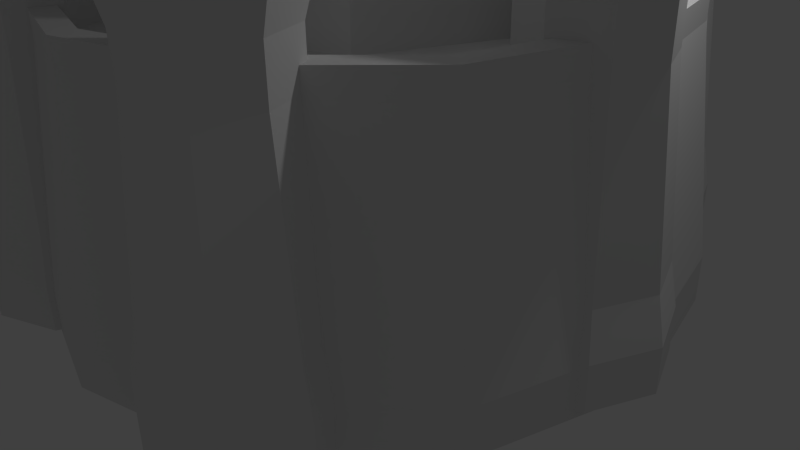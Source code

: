 # Source: Citadel2.blend  (saved by Blender 2.73.0; exported with 4.5.12 LTS)
import bpy
from mathutils import Matrix  # noqa: F401  (used for matrix-valued properties, if any)

bpy.ops.wm.read_factory_settings(use_empty=True)
scene = bpy.context.scene
scene.name = 'Scene'

# ---- collections
col_collection_1 = bpy.data.collections.new('Collection 1'); scene.collection.children.link(col_collection_1)

# ---- materials (node trees are filled in below, after node groups)
mat_material = bpy.data.materials.new('Material')
mat_material.alpha_threshold = 0.0
mat_material.use_transparent_shadow = False
mat_material.roughness = 0.5
mat_material.line_color = (0.0, 0.0, 0.0, 1.0)

# ---- material node trees

# ---- world
world_world = bpy.data.worlds.new('World'); scene.world = world_world
world_world.color = (0.05088, 0.05088, 0.05088)
world_world.use_sun_shadow = False
world_world.sun_shadow_jitter_overblur = 0.0
world_world.cycles.sampling_method = 'MANUAL'
world_world.cycles.sample_map_resolution = 256

# ---- cameras
cam_camera = bpy.data.cameras.new('Camera')
cam_camera.clip_end = 100.0
cam_camera.lens = 35.0
cam_camera.sensor_width = 32.0
cam_camera.sensor_height = 18.0
cam_camera.ortho_scale = 7.314
cam_camera.dof.focus_distance = 0.0
cam_camera.dof.aperture_fstop = 128.0

# ---- lights
light_lamp = bpy.data.lights.new('Lamp', 'POINT')
light_lamp.transmission_factor = 0.0
light_lamp.cutoff_distance = 30.0
light_lamp.energy = 100.0
light_lamp.shadow_buffer_clip_start = 1.001
light_lamp.shadow_soft_size = 0.1
light_lamp.shadow_maximum_resolution = 0.006
light_lamp.use_absolute_resolution = True
light_lamp.cycles.use_multiple_importance_sampling = False

# ---- meshes
me_cube = bpy.data.meshes.new('Cube')
me_cube.from_pydata([(-2.939e-08, 3.959, -0.03278), (-1.979, 3.429, -0.03278), (-3.429, 1.979, -0.03278), (-3.959, 2.593e-07, -0.03278), (-3.429, -1.979, -0.03278), (-1.979, -3.429, -0.03278), (-6.272e-07, -3.959, -0.03278), (1.979, -3.429, -0.03278), (3.429, -1.979, -0.03278), (3.959, -1.408e-06, -0.03278), (3.429, 1.979, -0.03278), (1.979, 3.429, -0.03278), (-2.939e-08, 3.959, 0.5328), (-1.979, 3.429, 0.5328), (-3.429, 1.979, 0.5328), (-3.959, 2.593e-07, 0.5328), (-3.429, -1.979, 0.5328), (-1.979, -3.429, 0.5328), (-6.272e-07, -3.959, 0.5328), (1.979, -3.429, 0.5328), (3.429, -1.979, 0.5328), (3.959, -1.408e-06, 0.5328), (3.429, 1.979, 0.5328), (1.979, 3.429, 0.5328), (-2.645e-08, 3.636, 3.215), (-1.818, 3.148, 3.215), (-3.148, 1.818, 3.215), (-3.636, 2.035e-07, 3.215), (-3.148, -1.818, 3.215), (-1.818, -3.148, 3.215), (-5.754e-07, -3.636, 3.215), (1.818, -3.148, 3.215), (3.148, -1.818, 3.215), (3.636, -1.328e-06, 3.215), (3.148, 1.818, 3.215), (1.818, 3.148, 3.215), (3.611, 0.5, 4.193), (3.826, -0.01945, 4.193), (3.611, -0.5389, 4.193), (3.091, -0.7541, 4.193), (2.572, -0.5389, 4.193), (2.357, -0.01945, 4.193), (2.572, 0.5, 4.193), (3.091, 0.7152, 4.193), (3.611, 0.5, 4.561), (3.826, -0.01945, 4.561), (3.611, -0.5389, 4.561), (3.091, -0.7541, 4.561), (2.572, -0.5389, 4.561), (2.357, -0.01945, 4.561), (2.572, 0.5, 4.561), (3.091, 0.7152, 4.561), (3.668, 0.5578, 4.561), (3.907, -0.01945, 4.561), (3.668, -0.5967, 4.561), (3.091, -0.8357, 4.561), (2.514, -0.5967, 4.561), (2.275, -0.01945, 4.561), (2.514, 0.5578, 4.561), (3.091, 0.7968, 4.561), (3.733, 0.6219, 4.346), (3.998, -0.01945, 4.346), (3.733, -0.6608, 4.346), (3.091, -0.9264, 4.346), (2.45, -0.6608, 4.346), (2.184, -0.01945, 4.346), (2.45, 0.6219, 4.346), (3.091, 0.8875, 4.346), (3.626, 0.515, 3.811), (3.847, -0.01945, 3.811), (3.626, -0.5539, 3.811), (3.091, -0.7753, 3.811), (2.557, -0.5539, 3.811), (2.335, -0.01945, 3.811), (2.557, 0.515, 3.811), (3.091, 0.7364, 3.811), (3.626, 0.515, 3.275), (3.847, -0.01945, 3.275), (3.626, -0.5539, 3.275), (3.091, -0.7753, 3.275), (2.557, -0.5539, 3.275), (2.335, -0.01945, 3.275), (2.557, 0.515, 3.275), (3.091, 0.7364, 3.275), (3.626, 0.515, 3.275), (3.847, -0.01945, 3.275), (3.626, -0.5539, 3.275), (3.091, -0.7753, 3.275), (2.557, -0.5539, 3.275), (2.335, -0.01945, 3.275), (2.557, 0.515, 3.275), (3.091, 0.7364, 3.275), (3.759, 0.6486, 1.133), (4.036, -0.01945, 1.133), (3.759, -0.6875, 1.133), (3.091, -0.9642, 1.133), (2.423, -0.6875, 1.133), (2.146, -0.01945, 1.133), (2.423, 0.6486, 1.133), (3.091, 0.9253, 1.133), (3.833, 0.7228, 0.5973), (4.141, -0.01945, 0.5973), (3.833, -0.7617, 0.5973), (3.091, -1.069, 0.5973), (2.349, -0.7617, 0.5973), (2.041, -0.01945, 0.5973), (2.349, 0.7228, 0.5973), (3.091, 1.03, 0.5973), (3.833, 0.7228, 0.06171), (4.141, -0.01945, 0.06171), (3.833, -0.7617, 0.06171), (3.091, -1.069, 0.06171), (2.349, -0.7617, 0.06171), (2.041, -0.01945, 0.06171), (2.349, 0.7228, 0.06171), (3.091, 1.03, 0.06171), (0.02841, 2.749, 1.034), (-1.929, 1.938, 1.034), (-2.739, -0.01899, 1.034), (-1.929, -1.976, 1.034), (0.02841, -2.787, 1.034), (1.985, -1.976, 1.034), (2.796, -0.01899, 1.034), (1.985, 1.938, 1.034), (0.02841, 2.472, 2.264), (-1.733, 1.742, 2.264), (-2.463, -0.01899, 2.264), (-1.733, -1.78, 2.264), (0.02841, -2.51, 2.264), (1.79, -1.78, 2.264), (2.519, -0.01899, 2.264), (1.79, 1.742, 2.264), (0.02841, 1.974, 4.724), (-1.381, 1.39, 4.724), (-1.964, -0.01899, 4.724), (-1.381, -1.428, 4.724), (0.02841, -2.012, 4.724), (1.437, -1.428, 4.724), (2.021, -0.01899, 4.724), (1.437, 1.39, 4.724), (0.02841, 1.974, 4.724), (-1.381, 1.39, 4.724), (-1.964, -0.01899, 4.724), (-1.381, -1.428, 4.724), (0.02841, -2.012, 4.724), (1.437, -1.428, 4.724), (2.021, -0.01899, 4.724), (1.437, 1.39, 4.724), (0.02841, 1.974, 5.34), (-1.381, 1.39, 5.34), (-1.964, -0.01899, 5.34), (-1.381, -1.428, 5.34), (0.02841, -2.012, 5.34), (1.437, -1.428, 5.34), (2.021, -0.01899, 5.34), (1.437, 1.39, 5.34), (0.02841, 2.372, 5.955), (-1.662, 1.672, 5.955), (-2.363, -0.01899, 5.955), (-1.662, -1.71, 5.955), (0.02841, -2.41, 5.955), (1.719, -1.71, 5.955), (2.42, -0.01899, 5.955), (1.719, 1.672, 5.955), (0.02841, 2.133, 6.201), (-1.493, 1.503, 6.201), (-2.124, -0.01899, 6.201), (-1.493, -1.541, 6.201), (0.02841, -2.171, 6.201), (1.55, -1.541, 6.201), (2.181, -0.01899, 6.201), (1.55, 1.503, 6.201), (0.02841, 1.918, 6.201), (-1.341, 1.351, 6.201), (-1.909, -0.01899, 6.201), (-1.341, -1.389, 6.201), (0.02841, -1.956, 6.201), (1.398, -1.389, 6.201), (1.965, -0.01899, 6.201), (1.398, 1.351, 6.201), (0.02841, 1.918, 5.779), (-1.341, 1.351, 5.779), (-1.909, -0.01899, 5.779), (-1.341, -1.389, 5.779), (0.02841, -1.956, 5.779), (1.398, -1.389, 5.779), (1.965, -0.01899, 5.779), (1.398, 1.351, 5.779), (2.252, 3.554, 4.193), (2.467, 3.034, 4.193), (2.252, 2.515, 4.193), (1.733, 2.3, 4.193), (1.213, 2.515, 4.193), (0.998, 3.034, 4.193), (1.213, 3.554, 4.193), (1.733, 3.769, 4.193), (2.252, 3.554, 4.561), (2.467, 3.034, 4.561), (2.252, 2.515, 4.561), (1.733, 2.3, 4.561), (1.213, 2.515, 4.561), (0.998, 3.034, 4.561), (1.213, 3.554, 4.561), (1.733, 3.769, 4.561), (2.31, 3.612, 4.561), (2.549, 3.034, 4.561), (2.31, 2.457, 4.561), (1.733, 2.218, 4.561), (1.156, 2.457, 4.561), (0.9164, 3.034, 4.561), (1.156, 3.612, 4.561), (1.733, 3.851, 4.561), (2.374, 3.676, 4.346), (2.64, 3.034, 4.346), (2.374, 2.393, 4.346), (1.733, 2.127, 4.346), (1.091, 2.393, 4.346), (0.8257, 3.034, 4.346), (1.091, 3.676, 4.346), (1.733, 3.941, 4.346), (2.267, 3.569, 3.811), (2.489, 3.034, 3.811), (2.267, 2.5, 3.811), (1.733, 2.279, 3.811), (1.198, 2.5, 3.811), (0.9769, 3.034, 3.811), (1.198, 3.569, 3.811), (1.733, 3.79, 3.811), (2.267, 3.569, 3.275), (2.489, 3.034, 3.275), (2.267, 2.5, 3.275), (1.733, 2.279, 3.275), (1.198, 2.5, 3.275), (0.9769, 3.034, 3.275), (1.198, 3.569, 3.275), (1.733, 3.79, 3.275), (2.267, 3.569, 3.275), (2.489, 3.034, 3.275), (2.267, 2.5, 3.275), (1.733, 2.279, 3.275), (1.198, 2.5, 3.275), (0.9769, 3.034, 3.275), (1.198, 3.569, 3.275), (1.733, 3.79, 3.275), (2.401, 3.703, 1.133), (2.677, 3.034, 1.133), (2.401, 2.366, 1.133), (1.733, 2.09, 1.133), (1.065, 2.366, 1.133), (0.7879, 3.034, 1.133), (1.065, 3.703, 1.133), (1.733, 3.979, 1.133), (2.475, 3.777, 0.5973), (2.782, 3.034, 0.5973), (2.475, 2.292, 0.5973), (1.733, 1.985, 0.5973), (0.9904, 2.292, 0.5973), (0.683, 3.034, 0.5973), (0.9904, 3.777, 0.5973), (1.733, 4.084, 0.5973), (2.475, 3.777, 0.06171), (2.782, 3.034, 0.06171), (2.475, 2.292, 0.06171), (1.733, 1.985, 0.06171), (0.9904, 2.292, 0.06171), (0.683, 3.034, 0.06171), (0.9904, 3.777, 0.06171), (1.733, 4.084, 0.06171), (-1.223, 3.564, 4.193), (-1.008, 3.045, 4.193), (-1.223, 2.525, 4.193), (-1.742, 2.31, 4.193), (-2.262, 2.525, 4.193), (-2.477, 3.045, 4.193), (-2.262, 3.564, 4.193), (-1.742, 3.78, 4.193), (-1.223, 3.564, 4.561), (-1.008, 3.045, 4.561), (-1.223, 2.525, 4.561), (-1.742, 2.31, 4.561), (-2.262, 2.525, 4.561), (-2.477, 3.045, 4.561), (-2.262, 3.564, 4.561), (-1.742, 3.78, 4.561), (-1.165, 3.622, 4.561), (-0.9261, 3.045, 4.561), (-1.165, 2.468, 4.561), (-1.742, 2.229, 4.561), (-2.32, 2.468, 4.561), (-2.559, 3.045, 4.561), (-2.32, 3.622, 4.561), (-1.742, 3.861, 4.561), (-1.101, 3.686, 4.346), (-0.8354, 3.045, 4.346), (-1.101, 2.404, 4.346), (-1.742, 2.138, 4.346), (-2.384, 2.404, 4.346), (-2.649, 3.045, 4.346), (-2.384, 3.686, 4.346), (-1.742, 3.952, 4.346), (-1.208, 3.579, 3.811), (-0.9866, 3.045, 3.811), (-1.208, 2.511, 3.811), (-1.742, 2.289, 3.811), (-2.277, 2.511, 3.811), (-2.498, 3.045, 3.811), (-2.277, 3.579, 3.811), (-1.742, 3.801, 3.811), (-1.208, 3.579, 3.275), (-0.9866, 3.045, 3.275), (-1.208, 2.511, 3.275), (-1.742, 2.289, 3.275), (-2.277, 2.511, 3.275), (-2.498, 3.045, 3.275), (-2.277, 3.579, 3.275), (-1.742, 3.801, 3.275), (-1.208, 3.579, 3.275), (-0.9866, 3.045, 3.275), (-1.208, 2.511, 3.275), (-1.742, 2.289, 3.275), (-2.277, 2.511, 3.275), (-2.498, 3.045, 3.275), (-2.277, 3.579, 3.275), (-1.742, 3.801, 3.275), (-1.074, 3.713, 1.133), (-0.7976, 3.045, 1.133), (-1.074, 2.377, 1.133), (-1.742, 2.1, 1.133), (-2.41, 2.377, 1.133), (-2.687, 3.045, 1.133), (-2.41, 3.713, 1.133), (-1.742, 3.99, 1.133), (-1.0, 3.787, 0.5973), (-0.6927, 3.045, 0.5973), (-1.0, 2.303, 0.5973), (-1.742, 1.995, 0.5973), (-2.485, 2.303, 0.5973), (-2.792, 3.045, 0.5973), (-2.485, 3.787, 0.5973), (-1.742, 4.095, 0.5973), (-1.0, 3.787, 0.06171), (-0.6927, 3.045, 0.06171), (-1.0, 2.303, 0.06171), (-1.742, 1.995, 0.06171), (-2.485, 2.303, 0.06171), (-2.792, 3.045, 0.06171), (-2.485, 3.787, 0.06171), (-1.742, 4.095, 0.06171), (-2.95, 0.5106, 4.193), (-2.735, -0.008922, 4.193), (-2.95, -0.5284, 4.193), (-3.469, -0.7436, 4.193), (-3.989, -0.5284, 4.193), (-4.204, -0.008922, 4.193), (-3.989, 0.5106, 4.193), (-3.469, 0.7257, 4.193), (-2.95, 0.5106, 4.561), (-2.735, -0.008922, 4.561), (-2.95, -0.5284, 4.561), (-3.469, -0.7436, 4.561), (-3.989, -0.5284, 4.561), (-4.204, -0.008922, 4.561), (-3.989, 0.5106, 4.561), (-3.469, 0.7257, 4.561), (-2.892, 0.5683, 4.561), (-2.653, -0.008922, 4.561), (-2.892, -0.5861, 4.561), (-3.469, -0.8252, 4.561), (-4.047, -0.5861, 4.561), (-4.286, -0.008922, 4.561), (-4.047, 0.5683, 4.561), (-3.469, 0.8074, 4.561), (-2.828, 0.6324, 4.346), (-2.562, -0.008922, 4.346), (-2.828, -0.6503, 4.346), (-3.469, -0.9159, 4.346), (-4.111, -0.6503, 4.346), (-4.376, -0.008922, 4.346), (-4.111, 0.6324, 4.346), (-3.469, 0.8981, 4.346), (-2.935, 0.5255, 3.811), (-2.714, -0.008922, 3.811), (-2.935, -0.5434, 3.811), (-3.469, -0.7647, 3.811), (-4.004, -0.5434, 3.811), (-4.225, -0.008922, 3.811), (-4.004, 0.5255, 3.811), (-3.469, 0.7469, 3.811), (-2.935, 0.5255, 3.275), (-2.714, -0.008922, 3.275), (-2.935, -0.5434, 3.275), (-3.469, -0.7647, 3.275), (-4.004, -0.5434, 3.275), (-4.225, -0.008922, 3.275), (-4.004, 0.5255, 3.275), (-3.469, 0.7469, 3.275), (-2.935, 0.5255, 3.275), (-2.714, -0.008922, 3.275), (-2.935, -0.5434, 3.275), (-3.469, -0.7647, 3.275), (-4.004, -0.5434, 3.275), (-4.225, -0.008922, 3.275), (-4.004, 0.5255, 3.275), (-3.469, 0.7469, 3.275), (-2.801, 0.6591, 1.133), (-2.525, -0.008922, 1.133), (-2.801, -0.677, 1.133), (-3.469, -0.9537, 1.133), (-4.138, -0.677, 1.133), (-4.414, -0.008922, 1.133), (-4.138, 0.6591, 1.133), (-3.469, 0.9359, 1.133), (-2.727, 0.7334, 0.5973), (-2.42, -0.008922, 0.5973), (-2.727, -0.7512, 0.5973), (-3.469, -1.059, 0.5973), (-4.212, -0.7512, 0.5973), (-4.519, -0.008922, 0.5973), (-4.212, 0.7334, 0.5973), (-3.469, 1.041, 0.5973), (-2.727, 0.7334, 0.06171), (-2.42, -0.008922, 0.06171), (-2.727, -0.7512, 0.06171), (-3.469, -1.059, 0.06171), (-4.212, -0.7512, 0.06171), (-4.519, -0.008922, 0.06171), (-4.212, 0.7334, 0.06171), (-3.469, 1.041, 0.06171), (-1.265, -2.491, 4.193), (-1.05, -3.01, 4.193), (-1.265, -3.53, 4.193), (-1.785, -3.745, 4.193), (-2.304, -3.53, 4.193), (-2.519, -3.01, 4.193), (-2.304, -2.491, 4.193), (-1.785, -2.276, 4.193), (-1.265, -2.491, 4.561), (-1.05, -3.01, 4.561), (-1.265, -3.53, 4.561), (-1.785, -3.745, 4.561), (-2.304, -3.53, 4.561), (-2.519, -3.01, 4.561), (-2.304, -2.491, 4.561), (-1.785, -2.276, 4.561), (-1.207, -2.433, 4.561), (-0.9683, -3.01, 4.561), (-1.207, -3.587, 4.561), (-1.785, -3.826, 4.561), (-2.362, -3.587, 4.561), (-2.601, -3.01, 4.561), (-2.362, -2.433, 4.561), (-1.785, -2.194, 4.561), (-1.143, -2.369, 4.346), (-0.8776, -3.01, 4.346), (-1.143, -3.652, 4.346), (-1.785, -3.917, 4.346), (-2.426, -3.652, 4.346), (-2.692, -3.01, 4.346), (-2.426, -2.369, 4.346), (-1.785, -2.103, 4.346), (-1.25, -2.476, 3.811), (-1.029, -3.01, 3.811), (-1.25, -3.545, 3.811), (-1.785, -3.766, 3.811), (-2.319, -3.545, 3.811), (-2.54, -3.01, 3.811), (-2.319, -2.476, 3.811), (-1.785, -2.254, 3.811), (-1.25, -2.476, 3.275), (-1.029, -3.01, 3.275), (-1.25, -3.545, 3.275), (-1.785, -3.766, 3.275), (-2.319, -3.545, 3.275), (-2.54, -3.01, 3.275), (-2.319, -2.476, 3.275), (-1.785, -2.254, 3.275), (-1.25, -2.476, 3.275), (-1.029, -3.01, 3.275), (-1.25, -3.545, 3.275), (-1.785, -3.766, 3.275), (-2.319, -3.545, 3.275), (-2.54, -3.01, 3.275), (-2.319, -2.476, 3.275), (-1.785, -2.254, 3.275), (-1.116, -2.342, 1.133), (-0.8398, -3.01, 1.133), (-1.116, -3.678, 1.133), (-1.785, -3.955, 1.133), (-2.453, -3.678, 1.133), (-2.729, -3.01, 1.133), (-2.453, -2.342, 1.133), (-1.785, -2.065, 1.133), (-1.042, -2.268, 0.5973), (-0.7348, -3.01, 0.5973), (-1.042, -3.752, 0.5973), (-1.785, -4.06, 0.5973), (-2.527, -3.752, 0.5973), (-2.834, -3.01, 0.5973), (-2.527, -2.268, 0.5973), (-1.785, -1.96, 0.5973), (-1.042, -2.268, 0.06171), (-0.7348, -3.01, 0.06171), (-1.042, -3.752, 0.06171), (-1.785, -4.06, 0.06171), (-2.527, -3.752, 0.06171), (-2.834, -3.01, 0.06171), (-2.527, -2.268, 0.06171), (-1.785, -1.96, 0.06171), (2.221, -2.575, 4.193), (2.436, -3.094, 4.193), (2.221, -3.614, 4.193), (1.701, -3.829, 4.193), (1.182, -3.614, 4.193), (0.9665, -3.094, 4.193), (1.182, -2.575, 4.193), (1.701, -2.36, 4.193), (2.221, -2.575, 4.561), (2.436, -3.094, 4.561), (2.221, -3.614, 4.561), (1.701, -3.829, 4.561), (1.182, -3.614, 4.561), (0.9665, -3.094, 4.561), (1.182, -2.575, 4.561), (1.701, -2.36, 4.561), (2.278, -2.517, 4.561), (2.517, -3.094, 4.561), (2.278, -3.672, 4.561), (1.701, -3.911, 4.561), (1.124, -3.672, 4.561), (0.8848, -3.094, 4.561), (1.124, -2.517, 4.561), (1.701, -2.278, 4.561), (2.342, -2.453, 4.346), (2.608, -3.094, 4.346), (2.342, -3.736, 4.346), (1.701, -4.001, 4.346), (1.06, -3.736, 4.346), (0.7941, -3.094, 4.346), (1.06, -2.453, 4.346), (1.701, -2.187, 4.346), (2.236, -2.56, 3.811), (2.457, -3.094, 3.811), (2.236, -3.629, 3.811), (1.701, -3.85, 3.811), (1.167, -3.629, 3.811), (0.9453, -3.094, 3.811), (1.167, -2.56, 3.811), (1.701, -2.339, 3.811), (2.236, -2.56, 3.275), (2.457, -3.094, 3.275), (2.236, -3.629, 3.275), (1.701, -3.85, 3.275), (1.167, -3.629, 3.275), (0.9453, -3.094, 3.275), (1.167, -2.56, 3.275), (1.701, -2.339, 3.275), (2.236, -2.56, 3.275), (2.457, -3.094, 3.275), (2.236, -3.629, 3.275), (1.701, -3.85, 3.275), (1.167, -3.629, 3.275), (0.9453, -3.094, 3.275), (1.167, -2.56, 3.275), (1.701, -2.339, 3.275), (2.369, -2.426, 1.133), (2.646, -3.094, 1.133), (2.369, -3.762, 1.133), (1.701, -4.039, 1.133), (1.033, -3.762, 1.133), (0.7563, -3.094, 1.133), (1.033, -2.426, 1.133), (1.701, -2.15, 1.133), (2.443, -2.352, 0.5973), (2.751, -3.094, 0.5973), (2.443, -3.837, 0.5973), (1.701, -4.144, 0.5973), (0.9588, -3.837, 0.5973), (0.6514, -3.094, 0.5973), (0.9588, -2.352, 0.5973), (1.701, -2.045, 0.5973), (2.443, -2.352, 0.06171), (2.751, -3.094, 0.06171), (2.443, -3.837, 0.06171), (1.701, -4.144, 0.06171), (0.9588, -3.837, 0.06171), (0.6514, -3.094, 0.06171), (0.9588, -2.352, 0.06171), (1.701, -2.045, 0.06171), (-2.665e-08, 3.326, 3.242), (-1.663, 2.88, 3.242), (-2.88, 1.663, 3.242), (-3.326, 1.747e-07, 3.242), (-2.88, -1.663, 3.242), (-1.663, -2.88, 3.242), (-5.289e-07, -3.326, 3.242), (1.663, -2.88, 3.242), (2.88, -1.663, 3.242), (3.326, -1.226e-06, 3.242), (2.88, 1.663, 3.242), (1.663, 2.88, 3.242), (-2.645e-08, 3.636, 3.503), (-1.818, 3.148, 3.503), (-3.148, 1.818, 3.503), (-3.636, 2.035e-07, 3.503), (-3.148, -1.818, 3.503), (-1.818, -3.148, 3.503), (-5.754e-07, -3.636, 3.503), (1.818, -3.148, 3.503), (3.148, -1.818, 3.503), (3.636, -1.328e-06, 3.503), (3.148, 1.818, 3.503), (1.818, 3.148, 3.503), (-2.351e-08, 3.356, 3.507), (-1.678, 2.906, 3.507), (-2.906, 1.678, 3.507), (-3.356, 1.713e-07, 3.507), (-2.906, -1.678, 3.507), (-1.678, -2.906, 3.507), (-5.302e-07, -3.356, 3.507), (1.678, -2.906, 3.507), (2.906, -1.678, 3.507), (3.356, -1.242e-06, 3.507), (2.906, 1.678, 3.507), (1.678, 2.906, 3.507)], [], [(1, 0, 11, 10, 9, 8, 7, 6, 5, 4, 3, 2), (23, 12, 24, 35), (11, 0, 12, 23), (10, 11, 23, 22), (9, 10, 22, 21), (8, 9, 21, 20), (7, 8, 20, 19), (6, 7, 19, 18), (5, 6, 18, 17), (4, 5, 17, 16), (3, 4, 16, 15), (2, 3, 15, 14), (1, 2, 14, 13), (0, 1, 13, 12), (594, 593, 617, 618), (22, 23, 35, 34), (21, 22, 34, 33), (20, 21, 33, 32), (19, 20, 32, 31), (18, 19, 31, 30), (17, 18, 30, 29), (16, 17, 29, 28), (15, 16, 28, 27), (14, 15, 27, 26), (13, 14, 26, 25), (12, 13, 25, 24), (51, 50, 42, 43), (50, 49, 41, 42), (49, 48, 40, 41), (48, 47, 39, 40), (47, 46, 38, 39), (46, 45, 37, 38), (45, 44, 36, 37), (42, 41, 40, 39, 38, 37, 36, 43), (59, 58, 50, 51), (58, 57, 49, 50), (57, 56, 48, 49), (56, 55, 47, 48), (55, 54, 46, 47), (54, 53, 45, 46), (53, 52, 44, 45), (44, 51, 43, 36), (67, 66, 58, 59), (66, 65, 57, 58), (65, 64, 56, 57), (64, 63, 55, 56), (63, 62, 54, 55), (62, 61, 53, 54), (61, 60, 52, 53), (52, 59, 51, 44), (75, 74, 66, 67), (74, 73, 65, 66), (73, 72, 64, 65), (72, 71, 63, 64), (71, 70, 62, 63), (70, 69, 61, 62), (69, 68, 60, 61), (60, 67, 59, 52), (83, 82, 74, 75), (82, 81, 73, 74), (81, 80, 72, 73), (80, 79, 71, 72), (79, 78, 70, 71), (78, 77, 69, 70), (77, 76, 68, 69), (68, 75, 67, 60), (91, 90, 82, 83), (90, 89, 81, 82), (89, 88, 80, 81), (88, 87, 79, 80), (87, 86, 78, 79), (86, 85, 77, 78), (85, 84, 76, 77), (76, 83, 75, 68), (99, 98, 90, 91), (98, 97, 89, 90), (97, 96, 88, 89), (96, 95, 87, 88), (95, 94, 86, 87), (94, 93, 85, 86), (93, 92, 84, 85), (84, 91, 83, 76), (107, 106, 98, 99), (106, 105, 97, 98), (105, 104, 96, 97), (104, 103, 95, 96), (103, 102, 94, 95), (102, 101, 93, 94), (101, 100, 92, 93), (92, 99, 91, 84), (115, 114, 106, 107), (114, 113, 105, 106), (113, 112, 104, 105), (112, 111, 103, 104), (111, 110, 102, 103), (110, 109, 101, 102), (109, 108, 100, 101), (108, 115, 107, 100), (100, 107, 99, 92), (114, 115, 108, 109, 110, 111, 112, 113), (117, 116, 123, 122, 121, 120, 119, 118), (131, 124, 132, 139), (139, 132, 140, 147), (130, 131, 139, 138), (129, 130, 138, 137), (128, 129, 137, 136), (127, 128, 136, 135), (126, 127, 135, 134), (125, 126, 134, 133), (124, 125, 133, 132), (147, 140, 148, 155), (138, 139, 147, 146), (137, 138, 146, 145), (136, 137, 145, 144), (135, 136, 144, 143), (134, 135, 143, 142), (133, 134, 142, 141), (132, 133, 141, 140), (155, 148, 156, 163), (146, 147, 155, 154), (145, 146, 154, 153), (144, 145, 153, 152), (143, 144, 152, 151), (142, 143, 151, 150), (141, 142, 150, 149), (140, 141, 149, 148), (163, 156, 164, 171), (154, 155, 163, 162), (153, 154, 162, 161), (152, 153, 161, 160), (151, 152, 160, 159), (150, 151, 159, 158), (149, 150, 158, 157), (148, 149, 157, 156), (171, 164, 172, 179), (162, 163, 171, 170), (161, 162, 170, 169), (160, 161, 169, 168), (159, 160, 168, 167), (158, 159, 167, 166), (157, 158, 166, 165), (156, 157, 165, 164), (179, 172, 180, 187), (170, 171, 179, 178), (169, 170, 178, 177), (168, 169, 177, 176), (167, 168, 176, 175), (166, 167, 175, 174), (165, 166, 174, 173), (164, 165, 173, 172), (181, 182, 183, 184, 185, 186, 187, 180), (178, 179, 187, 186), (177, 178, 186, 185), (176, 177, 185, 184), (175, 176, 184, 183), (174, 175, 183, 182), (173, 174, 182, 181), (172, 173, 181, 180), (203, 202, 194, 195), (202, 201, 193, 194), (201, 200, 192, 193), (200, 199, 191, 192), (199, 198, 190, 191), (198, 197, 189, 190), (197, 196, 188, 189), (194, 193, 192, 191, 190, 189, 188, 195), (211, 210, 202, 203), (210, 209, 201, 202), (209, 208, 200, 201), (208, 207, 199, 200), (207, 206, 198, 199), (206, 205, 197, 198), (205, 204, 196, 197), (196, 203, 195, 188), (219, 218, 210, 211), (218, 217, 209, 210), (217, 216, 208, 209), (216, 215, 207, 208), (215, 214, 206, 207), (214, 213, 205, 206), (213, 212, 204, 205), (204, 211, 203, 196), (227, 226, 218, 219), (226, 225, 217, 218), (225, 224, 216, 217), (224, 223, 215, 216), (223, 222, 214, 215), (222, 221, 213, 214), (221, 220, 212, 213), (212, 219, 211, 204), (235, 234, 226, 227), (234, 233, 225, 226), (233, 232, 224, 225), (232, 231, 223, 224), (231, 230, 222, 223), (230, 229, 221, 222), (229, 228, 220, 221), (220, 227, 219, 212), (243, 242, 234, 235), (242, 241, 233, 234), (241, 240, 232, 233), (240, 239, 231, 232), (239, 238, 230, 231), (238, 237, 229, 230), (237, 236, 228, 229), (228, 235, 227, 220), (251, 250, 242, 243), (250, 249, 241, 242), (249, 248, 240, 241), (248, 247, 239, 240), (247, 246, 238, 239), (246, 245, 237, 238), (245, 244, 236, 237), (236, 243, 235, 228), (259, 258, 250, 251), (258, 257, 249, 250), (257, 256, 248, 249), (256, 255, 247, 248), (255, 254, 246, 247), (254, 253, 245, 246), (253, 252, 244, 245), (244, 251, 243, 236), (267, 266, 258, 259), (266, 265, 257, 258), (265, 264, 256, 257), (264, 263, 255, 256), (263, 262, 254, 255), (262, 261, 253, 254), (261, 260, 252, 253), (260, 267, 259, 252), (252, 259, 251, 244), (266, 267, 260, 261, 262, 263, 264, 265), (283, 282, 274, 275), (282, 281, 273, 274), (281, 280, 272, 273), (280, 279, 271, 272), (279, 278, 270, 271), (278, 277, 269, 270), (277, 276, 268, 269), (274, 273, 272, 271, 270, 269, 268, 275), (291, 290, 282, 283), (290, 289, 281, 282), (289, 288, 280, 281), (288, 287, 279, 280), (287, 286, 278, 279), (286, 285, 277, 278), (285, 284, 276, 277), (276, 283, 275, 268), (299, 298, 290, 291), (298, 297, 289, 290), (297, 296, 288, 289), (296, 295, 287, 288), (295, 294, 286, 287), (294, 293, 285, 286), (293, 292, 284, 285), (284, 291, 283, 276), (307, 306, 298, 299), (306, 305, 297, 298), (305, 304, 296, 297), (304, 303, 295, 296), (303, 302, 294, 295), (302, 301, 293, 294), (301, 300, 292, 293), (292, 299, 291, 284), (315, 314, 306, 307), (314, 313, 305, 306), (313, 312, 304, 305), (312, 311, 303, 304), (311, 310, 302, 303), (310, 309, 301, 302), (309, 308, 300, 301), (300, 307, 299, 292), (323, 322, 314, 315), (322, 321, 313, 314), (321, 320, 312, 313), (320, 319, 311, 312), (319, 318, 310, 311), (318, 317, 309, 310), (317, 316, 308, 309), (308, 315, 307, 300), (331, 330, 322, 323), (330, 329, 321, 322), (329, 328, 320, 321), (328, 327, 319, 320), (327, 326, 318, 319), (326, 325, 317, 318), (325, 324, 316, 317), (316, 323, 315, 308), (339, 338, 330, 331), (338, 337, 329, 330), (337, 336, 328, 329), (336, 335, 327, 328), (335, 334, 326, 327), (334, 333, 325, 326), (333, 332, 324, 325), (324, 331, 323, 316), (347, 346, 338, 339), (346, 345, 337, 338), (345, 344, 336, 337), (344, 343, 335, 336), (343, 342, 334, 335), (342, 341, 333, 334), (341, 340, 332, 333), (340, 347, 339, 332), (332, 339, 331, 324), (346, 347, 340, 341, 342, 343, 344, 345), (363, 362, 354, 355), (362, 361, 353, 354), (361, 360, 352, 353), (360, 359, 351, 352), (359, 358, 350, 351), (358, 357, 349, 350), (357, 356, 348, 349), (354, 353, 352, 351, 350, 349, 348, 355), (371, 370, 362, 363), (370, 369, 361, 362), (369, 368, 360, 361), (368, 367, 359, 360), (367, 366, 358, 359), (366, 365, 357, 358), (365, 364, 356, 357), (356, 363, 355, 348), (379, 378, 370, 371), (378, 377, 369, 370), (377, 376, 368, 369), (376, 375, 367, 368), (375, 374, 366, 367), (374, 373, 365, 366), (373, 372, 364, 365), (364, 371, 363, 356), (387, 386, 378, 379), (386, 385, 377, 378), (385, 384, 376, 377), (384, 383, 375, 376), (383, 382, 374, 375), (382, 381, 373, 374), (381, 380, 372, 373), (372, 379, 371, 364), (395, 394, 386, 387), (394, 393, 385, 386), (393, 392, 384, 385), (392, 391, 383, 384), (391, 390, 382, 383), (390, 389, 381, 382), (389, 388, 380, 381), (380, 387, 379, 372), (403, 402, 394, 395), (402, 401, 393, 394), (401, 400, 392, 393), (400, 399, 391, 392), (399, 398, 390, 391), (398, 397, 389, 390), (397, 396, 388, 389), (388, 395, 387, 380), (411, 410, 402, 403), (410, 409, 401, 402), (409, 408, 400, 401), (408, 407, 399, 400), (407, 406, 398, 399), (406, 405, 397, 398), (405, 404, 396, 397), (396, 403, 395, 388), (419, 418, 410, 411), (418, 417, 409, 410), (417, 416, 408, 409), (416, 415, 407, 408), (415, 414, 406, 407), (414, 413, 405, 406), (413, 412, 404, 405), (404, 411, 403, 396), (427, 426, 418, 419), (426, 425, 417, 418), (425, 424, 416, 417), (424, 423, 415, 416), (423, 422, 414, 415), (422, 421, 413, 414), (421, 420, 412, 413), (420, 427, 419, 412), (412, 419, 411, 404), (426, 427, 420, 421, 422, 423, 424, 425), (443, 442, 434, 435), (442, 441, 433, 434), (441, 440, 432, 433), (440, 439, 431, 432), (439, 438, 430, 431), (438, 437, 429, 430), (437, 436, 428, 429), (434, 433, 432, 431, 430, 429, 428, 435), (451, 450, 442, 443), (450, 449, 441, 442), (449, 448, 440, 441), (448, 447, 439, 440), (447, 446, 438, 439), (446, 445, 437, 438), (445, 444, 436, 437), (436, 443, 435, 428), (459, 458, 450, 451), (458, 457, 449, 450), (457, 456, 448, 449), (456, 455, 447, 448), (455, 454, 446, 447), (454, 453, 445, 446), (453, 452, 444, 445), (444, 451, 443, 436), (467, 466, 458, 459), (466, 465, 457, 458), (465, 464, 456, 457), (464, 463, 455, 456), (463, 462, 454, 455), (462, 461, 453, 454), (461, 460, 452, 453), (452, 459, 451, 444), (475, 474, 466, 467), (474, 473, 465, 466), (473, 472, 464, 465), (472, 471, 463, 464), (471, 470, 462, 463), (470, 469, 461, 462), (469, 468, 460, 461), (460, 467, 459, 452), (483, 482, 474, 475), (482, 481, 473, 474), (481, 480, 472, 473), (480, 479, 471, 472), (479, 478, 470, 471), (478, 477, 469, 470), (477, 476, 468, 469), (468, 475, 467, 460), (491, 490, 482, 483), (490, 489, 481, 482), (489, 488, 480, 481), (488, 487, 479, 480), (487, 486, 478, 479), (486, 485, 477, 478), (485, 484, 476, 477), (476, 483, 475, 468), (499, 498, 490, 491), (498, 497, 489, 490), (497, 496, 488, 489), (496, 495, 487, 488), (495, 494, 486, 487), (494, 493, 485, 486), (493, 492, 484, 485), (484, 491, 483, 476), (507, 506, 498, 499), (506, 505, 497, 498), (505, 504, 496, 497), (504, 503, 495, 496), (503, 502, 494, 495), (502, 501, 493, 494), (501, 500, 492, 493), (500, 507, 499, 492), (492, 499, 491, 484), (506, 507, 500, 501, 502, 503, 504, 505), (523, 522, 514, 515), (522, 521, 513, 514), (521, 520, 512, 513), (520, 519, 511, 512), (519, 518, 510, 511), (518, 517, 509, 510), (517, 516, 508, 509), (514, 513, 512, 511, 510, 509, 508, 515), (531, 530, 522, 523), (530, 529, 521, 522), (529, 528, 520, 521), (528, 527, 519, 520), (527, 526, 518, 519), (526, 525, 517, 518), (525, 524, 516, 517), (516, 523, 515, 508), (539, 538, 530, 531), (538, 537, 529, 530), (537, 536, 528, 529), (536, 535, 527, 528), (535, 534, 526, 527), (534, 533, 525, 526), (533, 532, 524, 525), (524, 531, 523, 516), (547, 546, 538, 539), (546, 545, 537, 538), (545, 544, 536, 537), (544, 543, 535, 536), (543, 542, 534, 535), (542, 541, 533, 534), (541, 540, 532, 533), (532, 539, 531, 524), (555, 554, 546, 547), (554, 553, 545, 546), (553, 552, 544, 545), (552, 551, 543, 544), (551, 550, 542, 543), (550, 549, 541, 542), (549, 548, 540, 541), (540, 547, 539, 532), (563, 562, 554, 555), (562, 561, 553, 554), (561, 560, 552, 553), (560, 559, 551, 552), (559, 558, 550, 551), (558, 557, 549, 550), (557, 556, 548, 549), (548, 555, 547, 540), (571, 570, 562, 563), (570, 569, 561, 562), (569, 568, 560, 561), (568, 567, 559, 560), (567, 566, 558, 559), (566, 565, 557, 558), (565, 564, 556, 557), (556, 563, 555, 548), (579, 578, 570, 571), (578, 577, 569, 570), (577, 576, 568, 569), (576, 575, 567, 568), (575, 574, 566, 567), (574, 573, 565, 566), (573, 572, 564, 565), (564, 571, 563, 556), (587, 586, 578, 579), (586, 585, 577, 578), (585, 584, 576, 577), (584, 583, 575, 576), (583, 582, 574, 575), (582, 581, 573, 574), (581, 580, 572, 573), (580, 587, 579, 572), (572, 579, 571, 564), (586, 587, 580, 581, 582, 583, 584, 585), (589, 590, 591, 592, 593, 594, 595, 596, 597, 598, 599, 588), (28, 29, 605, 604), (596, 595, 619, 620), (30, 31, 607, 606), (598, 597, 621, 622), (589, 588, 612, 613), (32, 33, 609, 608), (588, 599, 623, 612), (591, 590, 614, 615), (34, 35, 611, 610), (25, 26, 602, 601), (593, 592, 616, 617), (611, 600, 612, 623), (610, 611, 623, 622), (609, 610, 622, 621), (608, 609, 621, 620), (607, 608, 620, 619), (606, 607, 619, 618), (605, 606, 618, 617), (604, 605, 617, 616), (603, 604, 616, 615), (602, 603, 615, 614), (601, 602, 614, 613), (600, 601, 613, 612), (26, 27, 603, 602), (24, 25, 601, 600), (35, 24, 600, 611), (592, 591, 615, 616), (33, 34, 610, 609), (590, 589, 613, 614), (599, 598, 622, 623), (31, 32, 608, 607), (597, 596, 620, 621), (29, 30, 606, 605), (595, 594, 618, 619), (27, 28, 604, 603)])
me_cube.materials.append(mat_material)
me_cube.use_remesh_preserve_volume = False
me_cube.use_remesh_preserve_attributes = False
me_cube.use_mirror_vertex_groups = False
me_cube.update()

# ---- objects
ob_cube = bpy.data.objects.new('Cube', me_cube)
ob_lamp = bpy.data.objects.new('Lamp', light_lamp)
ob_camera = bpy.data.objects.new('Camera', cam_camera)

# ---- transforms, parenting, visibility, modifiers, constraints
ob_cube.location = (0.0, 0.0, 0.0)
ob_cube.lock_rotations_4d = False
ob_cube.empty_display_type = 'ARROWS'
ob_cube.lineart.crease_threshold = 0.0
ob_lamp.location = (4.076, 1.005, 5.904)
ob_lamp.rotation_euler = (0.6503, 0.05522, 1.866)
ob_lamp.lock_rotations_4d = False
ob_lamp.empty_display_type = 'ARROWS'
ob_lamp.color = (0.0, 0.0, 0.0, 0.0)
ob_lamp.lineart.crease_threshold = 0.0
ob_camera.location = (7.481, -6.508, 5.344)
ob_camera.rotation_euler = (1.109, 0.01082, 0.8149)
ob_camera.lock_rotations_4d = False
ob_camera.empty_display_type = 'ARROWS'
ob_camera.color = (0.0, 0.0, 0.0, 0.0)
ob_camera.display_type = 'WIRE'
ob_camera.lineart.crease_threshold = 0.0

# ---- collection membership
col_collection_1.objects.link(ob_cube)
col_collection_1.objects.link(ob_lamp)
col_collection_1.objects.link(ob_camera)

# ---- scene / render settings (as saved in the file)
scene.camera = ob_camera
scene.frame_start = 1; scene.frame_end = 250; scene.frame_set(1)
scene.render.engine = 'BLENDER_EEVEE_NEXT'
scene.render.resolution_percentage = 50
scene.render.dither_intensity = 0.0
scene.cycles.use_denoising = False
scene.cycles.samples = 10
scene.cycles.sampling_pattern = 'TABULATED_SOBOL'
scene.cycles.light_sampling_threshold = 0.0
scene.cycles.use_adaptive_sampling = False
scene.cycles.use_light_tree = False
scene.cycles.blur_glossy = 0.0
scene.cycles.pixel_filter_type = 'GAUSSIAN'
scene.cycles.sample_clamp_indirect = 0.0
scene.view_settings.view_transform = 'Standard'
bpy.context.view_layer.update()
